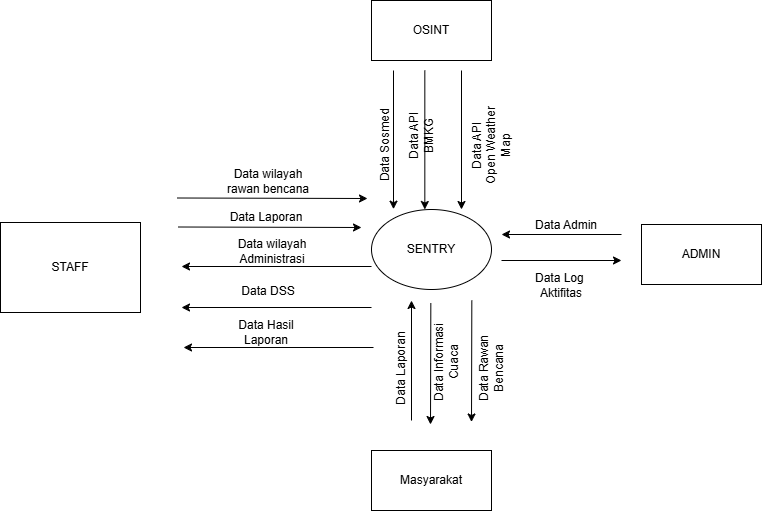

The diagram above was exported from draw.io. Its source (the exported page's mxGraphModel, read from the mxfile embedded in the PNG):
<mxGraphModel dx="1106" dy="663" grid="1" gridSize="10" guides="1" tooltips="1" connect="1" arrows="1" fold="1" page="1" pageScale="1" pageWidth="827" pageHeight="1169" math="0" shadow="0">
  <root>
    <mxCell id="0" />
    <mxCell id="1" parent="0" />
    <mxCell id="wE-a2cg8IpPgh_aMalb--1" parent="1" style="whiteSpace=wrap;html=1;" value="OSINT" vertex="1">
      <mxGeometry height="60" width="120" x="430" y="70" as="geometry" />
    </mxCell>
    <mxCell id="wE-a2cg8IpPgh_aMalb--3" parent="1" style="ellipse;whiteSpace=wrap;html=1;" value="SENTRY" vertex="1">
      <mxGeometry height="80" width="120" x="430" y="279" as="geometry" />
    </mxCell>
    <mxCell id="wE-a2cg8IpPgh_aMalb--4" edge="1" parent="1" style="endArrow=classic;html=1;rounded=0;entryX=0.3;entryY=-0.004;entryDx=0;entryDy=0;entryPerimeter=0;" value="">
      <mxGeometry height="50" relative="1" width="50" as="geometry">
        <mxPoint x="452" y="140" as="sourcePoint" />
        <mxPoint x="452" y="278.67999999999995" as="targetPoint" />
      </mxGeometry>
    </mxCell>
    <mxCell id="wE-a2cg8IpPgh_aMalb--5" parent="1" style="text;html=1;whiteSpace=wrap;strokeColor=none;fillColor=none;align=center;verticalAlign=middle;rounded=0;rotation=270;" value="Data Sosmed" vertex="1">
      <mxGeometry height="30" width="80" x="404" y="200" as="geometry" />
    </mxCell>
    <mxCell id="wE-a2cg8IpPgh_aMalb--6" edge="1" parent="1" style="endArrow=classic;html=1;rounded=0;entryX=0.3;entryY=-0.004;entryDx=0;entryDy=0;entryPerimeter=0;" value="">
      <mxGeometry height="50" relative="1" width="50" as="geometry">
        <mxPoint x="520" y="140" as="sourcePoint" />
        <mxPoint x="520" y="279" as="targetPoint" />
      </mxGeometry>
    </mxCell>
    <mxCell id="wE-a2cg8IpPgh_aMalb--7" parent="1" style="text;html=1;whiteSpace=wrap;strokeColor=none;fillColor=none;align=center;verticalAlign=middle;rounded=0;rotation=270;" value="Data API&lt;div&gt;Open Weather Map&lt;/div&gt;" vertex="1">
      <mxGeometry height="30" width="80" x="510" y="200" as="geometry" />
    </mxCell>
    <mxCell id="wE-a2cg8IpPgh_aMalb--8" parent="1" style="whiteSpace=wrap;html=1;" value="ADMIN" vertex="1">
      <mxGeometry height="60" width="120" x="700" y="294" as="geometry" />
    </mxCell>
    <mxCell id="wE-a2cg8IpPgh_aMalb--10" edge="1" parent="1" style="endArrow=classic;html=1;rounded=0;" value="">
      <mxGeometry height="50" relative="1" width="50" as="geometry">
        <mxPoint x="680" y="304" as="sourcePoint" />
        <mxPoint x="560" y="304" as="targetPoint" />
      </mxGeometry>
    </mxCell>
    <mxCell id="wE-a2cg8IpPgh_aMalb--12" parent="1" style="text;html=1;whiteSpace=wrap;strokeColor=none;fillColor=none;align=center;verticalAlign=middle;rounded=0;rotation=0;" value="Data Admin" vertex="1">
      <mxGeometry height="30" width="80" x="585" y="280" as="geometry" />
    </mxCell>
    <mxCell id="wE-a2cg8IpPgh_aMalb--13" parent="1" style="text;html=1;whiteSpace=wrap;strokeColor=none;fillColor=none;align=center;verticalAlign=middle;rounded=0;rotation=0;" value="Data Log&amp;nbsp;&lt;div&gt;Aktifitas&lt;/div&gt;" vertex="1">
      <mxGeometry height="30" width="80" x="580" y="340" as="geometry" />
    </mxCell>
    <mxCell id="wE-a2cg8IpPgh_aMalb--14" edge="1" parent="1" style="endArrow=classic;html=1;rounded=0;" value="">
      <mxGeometry height="50" relative="1" width="50" as="geometry">
        <mxPoint x="560" y="330" as="sourcePoint" />
        <mxPoint x="680" y="330" as="targetPoint" />
      </mxGeometry>
    </mxCell>
    <mxCell id="wE-a2cg8IpPgh_aMalb--15" parent="1" style="whiteSpace=wrap;html=1;" value="STAFF" vertex="1">
      <mxGeometry height="90" width="140" x="59" y="292" as="geometry" />
    </mxCell>
    <mxCell id="wE-a2cg8IpPgh_aMalb--17" edge="1" parent="1" style="endArrow=classic;html=1;rounded=0;" value="">
      <mxGeometry height="50" relative="1" width="50" as="geometry">
        <mxPoint x="236" y="267.5" as="sourcePoint" />
        <mxPoint x="426" y="268" as="targetPoint" />
      </mxGeometry>
    </mxCell>
    <mxCell id="wE-a2cg8IpPgh_aMalb--18" parent="1" style="text;html=1;whiteSpace=wrap;strokeColor=none;fillColor=none;align=center;verticalAlign=middle;rounded=0;rotation=0;" value="Data wilayah rawan bencana" vertex="1">
      <mxGeometry height="30" width="90" x="282" y="236" as="geometry" />
    </mxCell>
    <mxCell id="wE-a2cg8IpPgh_aMalb--19" edge="1" parent="1" style="endArrow=classic;html=1;rounded=0;" value="">
      <mxGeometry height="50" relative="1" width="50" as="geometry">
        <mxPoint x="237" y="296.5" as="sourcePoint" />
        <mxPoint x="420" y="297" as="targetPoint" />
      </mxGeometry>
    </mxCell>
    <mxCell id="wE-a2cg8IpPgh_aMalb--20" parent="1" style="text;html=1;whiteSpace=wrap;strokeColor=none;fillColor=none;align=center;verticalAlign=middle;rounded=0;rotation=0;" value="Data Laporan" vertex="1">
      <mxGeometry height="30" width="90" x="280" y="272" as="geometry" />
    </mxCell>
    <mxCell id="wE-a2cg8IpPgh_aMalb--21" edge="1" parent="1" style="endArrow=classic;html=1;rounded=0;" value="">
      <mxGeometry height="50" relative="1" width="50" as="geometry">
        <mxPoint x="430" y="336" as="sourcePoint" />
        <mxPoint x="240" y="336" as="targetPoint" />
      </mxGeometry>
    </mxCell>
    <mxCell id="wE-a2cg8IpPgh_aMalb--22" parent="1" style="text;html=1;whiteSpace=wrap;strokeColor=none;fillColor=none;align=center;verticalAlign=middle;rounded=0;rotation=0;" value="Data wilayah Administrasi" vertex="1">
      <mxGeometry height="30" width="90" x="286" y="306" as="geometry" />
    </mxCell>
    <mxCell id="wE-a2cg8IpPgh_aMalb--23" edge="1" parent="1" style="endArrow=classic;html=1;rounded=0;" value="">
      <mxGeometry height="50" relative="1" width="50" as="geometry">
        <mxPoint x="430" y="377" as="sourcePoint" />
        <mxPoint x="240" y="377" as="targetPoint" />
      </mxGeometry>
    </mxCell>
    <mxCell id="wE-a2cg8IpPgh_aMalb--24" parent="1" style="text;html=1;whiteSpace=wrap;strokeColor=none;fillColor=none;align=center;verticalAlign=middle;rounded=0;" value="Data DSS" vertex="1">
      <mxGeometry height="30" width="60" x="297" y="346" as="geometry" />
    </mxCell>
    <mxCell id="wE-a2cg8IpPgh_aMalb--25" edge="1" parent="1" style="endArrow=classic;html=1;rounded=0;" value="">
      <mxGeometry height="50" relative="1" width="50" as="geometry">
        <mxPoint x="432" y="417" as="sourcePoint" />
        <mxPoint x="242" y="417" as="targetPoint" />
      </mxGeometry>
    </mxCell>
    <mxCell id="wE-a2cg8IpPgh_aMalb--26" parent="1" style="text;html=1;whiteSpace=wrap;strokeColor=none;fillColor=none;align=center;verticalAlign=middle;rounded=0;" value="Data Hasil Laporan" vertex="1">
      <mxGeometry height="30" width="60" x="295" y="387" as="geometry" />
    </mxCell>
    <mxCell id="wE-a2cg8IpPgh_aMalb--27" parent="1" style="whiteSpace=wrap;html=1;" value="Masyarakat" vertex="1">
      <mxGeometry height="60" width="120" x="430" y="520" as="geometry" />
    </mxCell>
    <mxCell id="wE-a2cg8IpPgh_aMalb--28" edge="1" parent="1" style="endArrow=classic;html=1;rounded=0;entryX=0.3;entryY=-0.004;entryDx=0;entryDy=0;entryPerimeter=0;" value="">
      <mxGeometry height="50" relative="1" width="50" as="geometry">
        <mxPoint x="483.33" y="140" as="sourcePoint" />
        <mxPoint x="483.33" y="279" as="targetPoint" />
      </mxGeometry>
    </mxCell>
    <mxCell id="wE-a2cg8IpPgh_aMalb--29" parent="1" style="text;html=1;whiteSpace=wrap;strokeColor=none;fillColor=none;align=center;verticalAlign=middle;rounded=0;rotation=270;" value="Data API BMKG" vertex="1">
      <mxGeometry height="30" width="80" x="440" y="190" as="geometry" />
    </mxCell>
    <mxCell id="wE-a2cg8IpPgh_aMalb--31" edge="1" parent="1" style="endArrow=classic;html=1;rounded=0;" value="">
      <mxGeometry height="50" relative="1" width="50" as="geometry">
        <mxPoint x="470" y="490" as="sourcePoint" />
        <mxPoint x="470" y="370" as="targetPoint" />
      </mxGeometry>
    </mxCell>
    <mxCell id="wE-a2cg8IpPgh_aMalb--32" parent="1" style="text;html=1;whiteSpace=wrap;strokeColor=none;fillColor=none;align=center;verticalAlign=middle;rounded=0;rotation=270;" value="Data Laporan" vertex="1">
      <mxGeometry height="30" width="80" x="420" y="423" as="geometry" />
    </mxCell>
    <mxCell id="wE-a2cg8IpPgh_aMalb--33" edge="1" parent="1" style="endArrow=classic;html=1;rounded=0;" value="">
      <mxGeometry height="50" relative="1" width="50" as="geometry">
        <mxPoint x="489.33" y="372.5" as="sourcePoint" />
        <mxPoint x="489" y="494" as="targetPoint" />
      </mxGeometry>
    </mxCell>
    <mxCell id="wE-a2cg8IpPgh_aMalb--34" parent="1" style="text;html=1;whiteSpace=wrap;strokeColor=none;fillColor=none;align=center;verticalAlign=middle;rounded=0;rotation=270;" value="Data Informasi Cuaca" vertex="1">
      <mxGeometry height="30" width="90" x="460" y="417" as="geometry" />
    </mxCell>
    <mxCell id="wE-a2cg8IpPgh_aMalb--36" edge="1" parent="1" style="endArrow=classic;html=1;rounded=0;" value="">
      <mxGeometry height="50" relative="1" width="50" as="geometry">
        <mxPoint x="530.3299999999999" y="370" as="sourcePoint" />
        <mxPoint x="530" y="491.5" as="targetPoint" />
      </mxGeometry>
    </mxCell>
    <mxCell id="wE-a2cg8IpPgh_aMalb--37" parent="1" style="text;html=1;whiteSpace=wrap;strokeColor=none;fillColor=none;align=center;verticalAlign=middle;rounded=0;rotation=270;" value="Data Rawan Bencana" vertex="1">
      <mxGeometry height="30" width="90" x="505" y="423" as="geometry" />
    </mxCell>
  </root>
</mxGraphModel>